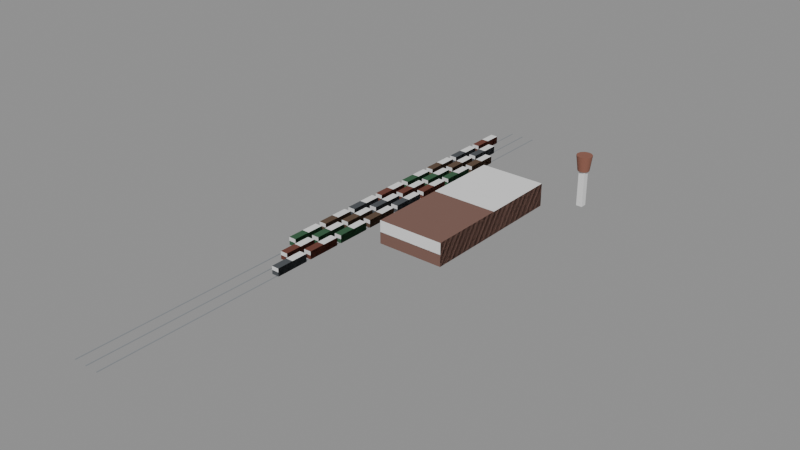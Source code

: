 # Source: theme-rail-2.blend  (saved by Blender 5.3.31; exported with 4.5.12 LTS)
import bpy
from mathutils import Matrix  # noqa: F401  (used for matrix-valued properties, if any)

bpy.ops.wm.read_factory_settings(use_empty=True)
scene = bpy.context.scene
scene.name = 'Scene'

# ---- collections
col_solids = bpy.data.collections.new('solids'); scene.collection.children.link(col_solids)

# ---- materials (node trees are filled in below, after node groups)
mat_7a5a50 = bpy.data.materials.new('#7a5a50')
mat_7a5a50.use_backface_culling = True
mat_7a5a50.diffuse_color = (0.1946, 0.1022, 0.08022, 1.0)
mat_2a2c30 = bpy.data.materials.new('#2a2c30')
mat_2a2c30.use_backface_culling = True
mat_2a2c30.diffuse_color = (0.02315, 0.02519, 0.02956, 1.0)
mat_8a8e92 = bpy.data.materials.new('#8a8e92')
mat_8a8e92.use_backface_culling = True
mat_8a8e92.diffuse_color = (0.2542, 0.2705, 0.2874, 1.0)
mat_6a3a2e = bpy.data.materials.new('#6a3a2e')
mat_6a3a2e.use_backface_culling = True
mat_6a3a2e.diffuse_color = (0.1441, 0.04231, 0.02732, 1.0)
mat_4a4e52 = bpy.data.materials.new('#4a4e52')
mat_4a4e52.use_backface_culling = True
mat_4a4e52.diffuse_color = (0.06848, 0.07619, 0.08438, 1.0)
mat_5a4636 = bpy.data.materials.new('#5a4636')
mat_5a4636.use_backface_culling = True
mat_5a4636.diffuse_color = (0.1022, 0.06125, 0.03689, 1.0)
mat_2f5a3c = bpy.data.materials.new('#2f5a3c')
mat_2f5a3c.use_backface_culling = True
mat_2f5a3c.diffuse_color = (0.02843, 0.1022, 0.04519, 1.0)
mat_8a5a4a = bpy.data.materials.new('#8a5a4a')
mat_8a5a4a.use_backface_culling = True
mat_8a5a4a.diffuse_color = (0.2542, 0.1022, 0.06848, 1.0)

# ---- material node trees
mat_7a5a50.use_nodes = True; mat_7a5a50.node_tree.nodes.clear()
_N = mat_7a5a50.node_tree.nodes; _L = mat_7a5a50.node_tree.links
n0 = _N.new('ShaderNodeBsdfPrincipled'); n0.name = 'Principled BSDF'; n0.location = (-200, 100)
n0.inputs[0].default_value = (0.1946, 0.1022, 0.08022, 1.0)
n0.inputs[2].default_value = 0.9
n0.inputs[10].default_value = 0.005
n1 = _N.new('ShaderNodeOutputMaterial'); n1.name = 'Material Output'; n1.location = (200, 100)
_L.new(n0.outputs[0], n1.inputs[0])
n1.is_active_output = True
mat_2a2c30.use_nodes = True; mat_2a2c30.node_tree.nodes.clear()
_N = mat_2a2c30.node_tree.nodes; _L = mat_2a2c30.node_tree.links
n0 = _N.new('ShaderNodeBsdfPrincipled'); n0.name = 'Principled BSDF'; n0.location = (-200, 100)
n0.inputs[0].default_value = (0.02315, 0.02519, 0.02956, 1.0)
n0.inputs[2].default_value = 0.9
n0.inputs[10].default_value = 0.005
n1 = _N.new('ShaderNodeOutputMaterial'); n1.name = 'Material Output'; n1.location = (200, 100)
_L.new(n0.outputs[0], n1.inputs[0])
n1.is_active_output = True
mat_8a8e92.use_nodes = True; mat_8a8e92.node_tree.nodes.clear()
_N = mat_8a8e92.node_tree.nodes; _L = mat_8a8e92.node_tree.links
n0 = _N.new('ShaderNodeBsdfPrincipled'); n0.name = 'Principled BSDF'; n0.location = (-200, 100)
n0.inputs[0].default_value = (0.2542, 0.2705, 0.2874, 1.0)
n0.inputs[2].default_value = 0.9
n0.inputs[10].default_value = 0.005
n1 = _N.new('ShaderNodeOutputMaterial'); n1.name = 'Material Output'; n1.location = (200, 100)
_L.new(n0.outputs[0], n1.inputs[0])
n1.is_active_output = True
mat_6a3a2e.use_nodes = True; mat_6a3a2e.node_tree.nodes.clear()
_N = mat_6a3a2e.node_tree.nodes; _L = mat_6a3a2e.node_tree.links
n0 = _N.new('ShaderNodeBsdfPrincipled'); n0.name = 'Principled BSDF'; n0.location = (-200, 100)
n0.inputs[0].default_value = (0.1441, 0.04231, 0.02732, 1.0)
n0.inputs[2].default_value = 0.9
n0.inputs[10].default_value = 0.005
n1 = _N.new('ShaderNodeOutputMaterial'); n1.name = 'Material Output'; n1.location = (200, 100)
_L.new(n0.outputs[0], n1.inputs[0])
n1.is_active_output = True
mat_4a4e52.use_nodes = True; mat_4a4e52.node_tree.nodes.clear()
_N = mat_4a4e52.node_tree.nodes; _L = mat_4a4e52.node_tree.links
n0 = _N.new('ShaderNodeBsdfPrincipled'); n0.name = 'Principled BSDF'; n0.location = (-200, 100)
n0.inputs[0].default_value = (0.06848, 0.07619, 0.08438, 1.0)
n0.inputs[2].default_value = 0.9
n0.inputs[10].default_value = 0.005
n1 = _N.new('ShaderNodeOutputMaterial'); n1.name = 'Material Output'; n1.location = (200, 100)
_L.new(n0.outputs[0], n1.inputs[0])
n1.is_active_output = True
mat_5a4636.use_nodes = True; mat_5a4636.node_tree.nodes.clear()
_N = mat_5a4636.node_tree.nodes; _L = mat_5a4636.node_tree.links
n0 = _N.new('ShaderNodeBsdfPrincipled'); n0.name = 'Principled BSDF'; n0.location = (-200, 100)
n0.inputs[0].default_value = (0.1022, 0.06125, 0.03689, 1.0)
n0.inputs[2].default_value = 0.9
n0.inputs[10].default_value = 0.005
n1 = _N.new('ShaderNodeOutputMaterial'); n1.name = 'Material Output'; n1.location = (200, 100)
_L.new(n0.outputs[0], n1.inputs[0])
n1.is_active_output = True
mat_2f5a3c.use_nodes = True; mat_2f5a3c.node_tree.nodes.clear()
_N = mat_2f5a3c.node_tree.nodes; _L = mat_2f5a3c.node_tree.links
n0 = _N.new('ShaderNodeBsdfPrincipled'); n0.name = 'Principled BSDF'; n0.location = (-200, 100)
n0.inputs[0].default_value = (0.02843, 0.1022, 0.04519, 1.0)
n0.inputs[2].default_value = 0.9
n0.inputs[10].default_value = 0.005
n1 = _N.new('ShaderNodeOutputMaterial'); n1.name = 'Material Output'; n1.location = (200, 100)
_L.new(n0.outputs[0], n1.inputs[0])
n1.is_active_output = True
mat_8a5a4a.use_nodes = True; mat_8a5a4a.node_tree.nodes.clear()
_N = mat_8a5a4a.node_tree.nodes; _L = mat_8a5a4a.node_tree.links
n0 = _N.new('ShaderNodeBsdfPrincipled'); n0.name = 'Principled BSDF'; n0.location = (-200, 100)
n0.inputs[0].default_value = (0.2542, 0.1022, 0.06848, 1.0)
n0.inputs[2].default_value = 0.9
n0.inputs[10].default_value = 0.005
n1 = _N.new('ShaderNodeOutputMaterial'); n1.name = 'Material Output'; n1.location = (200, 100)
_L.new(n0.outputs[0], n1.inputs[0])
n1.is_active_output = True

# ---- meshes
me_00__7a5a50 = bpy.data.meshes.new('00_#7a5a50')
me_00__7a5a50.from_pydata([(7.0, 30.0, 0.0), (7.0, -30.0, 0.0), (7.0, 30.0, 9.0), (7.0, -30.0, 9.0), (33.0, 30.0, 0.0), (33.0, -30.0, 0.0), (33.0, 30.0, 9.0), (33.0, -30.0, 9.0)], [], [(0, 1, 3, 2), (2, 3, 7, 6), (6, 7, 5, 4), (4, 5, 1, 0), (2, 6, 4, 0), (7, 3, 1, 5)])
me_00__7a5a50.materials.append(mat_7a5a50)
me_00__7a5a50.update()
me_01__2a2c30_noshadow = bpy.data.meshes.new('01_#2a2c30_noshadow')
me_01__2a2c30_noshadow.from_pydata([(6.75, 27.5, 0.0), (6.75, 20.5, 0.0), (6.75, 27.5, 6.0), (6.75, 20.5, 6.0), (7.05, 27.5, 0.0), (7.05, 20.5, 0.0), (7.05, 27.5, 6.0), (7.05, 20.5, 6.0), (6.75, 15.5, 0.0), (6.75, 8.5, 0.0), (6.75, 15.5, 6.0), (6.75, 8.5, 6.0), (7.05, 15.5, 0.0), (7.05, 8.5, 0.0), (7.05, 15.5, 6.0), (7.05, 8.5, 6.0), (6.75, 3.5, 0.0), (6.75, -3.5, 0.0), (6.75, 3.5, 6.0), (6.75, -3.5, 6.0), (7.05, 3.5, 0.0), (7.05, -3.5, 0.0), (7.05, 3.5, 6.0), (7.05, -3.5, 6.0), (6.75, -8.5, 0.0), (6.75, -15.5, 0.0), (6.75, -8.5, 6.0), (6.75, -15.5, 6.0), (7.05, -8.5, 0.0), (7.05, -15.5, 0.0), (7.05, -8.5, 6.0), (7.05, -15.5, 6.0), (6.75, -20.5, 0.0), (6.75, -27.5, 0.0), (6.75, -20.5, 6.0), (6.75, -27.5, 6.0), (7.05, -20.5, 0.0), (7.05, -27.5, 0.0), (7.05, -20.5, 6.0), (7.05, -27.5, 6.0)], [], [(0, 1, 3, 2), (2, 3, 7, 6), (6, 7, 5, 4), (4, 5, 1, 0), (2, 6, 4, 0), (7, 3, 1, 5), (8, 9, 11, 10), (10, 11, 15, 14), (14, 15, 13, 12), (12, 13, 9, 8), (10, 14, 12, 8), (15, 11, 9, 13), (16, 17, 19, 18), (18, 19, 23, 22), (22, 23, 21, 20), (20, 21, 17, 16), (18, 22, 20, 16), (23, 19, 17, 21), (24, 25, 27, 26), (26, 27, 31, 30), (30, 31, 29, 28), (28, 29, 25, 24), (26, 30, 28, 24), (31, 27, 25, 29), (32, 33, 35, 34), (34, 35, 39, 38), (38, 39, 37, 36), (36, 37, 33, 32), (34, 38, 36, 32), (39, 35, 33, 37)])
me_01__2a2c30_noshadow.materials.append(mat_2a2c30)
me_01__2a2c30_noshadow.update()
me_02__8a8e92_noshadow = bpy.data.meshes.new('02_#8a8e92_noshadow')
me_02__8a8e92_noshadow.from_pydata([(-14.15, 80.0, 0.05), (-14.15, -140.0, 0.05), (-14.15, 80.0, 0.25), (-14.15, -140.0, 0.25), (-13.85, 80.0, 0.05), (-13.85, -140.0, 0.05), (-13.85, 80.0, 0.25), (-13.85, -140.0, 0.25), (-9.15, 80.0, 0.05), (-9.15, -140.0, 0.05), (-9.15, 80.0, 0.25), (-9.15, -140.0, 0.25), (-8.85, 80.0, 0.05), (-8.85, -140.0, 0.05), (-8.85, 80.0, 0.25), (-8.85, -140.0, 0.25), (-4.15, 80.0, 0.05), (-4.15, -140.0, 0.05), (-4.15, 80.0, 0.25), (-4.15, -140.0, 0.25), (-3.85, 80.0, 0.05), (-3.85, -140.0, 0.05), (-3.85, 80.0, 0.25), (-3.85, -140.0, 0.25)], [], [(0, 1, 3, 2), (2, 3, 7, 6), (6, 7, 5, 4), (4, 5, 1, 0), (2, 6, 4, 0), (7, 3, 1, 5), (8, 9, 11, 10), (10, 11, 15, 14), (14, 15, 13, 12), (12, 13, 9, 8), (10, 14, 12, 8), (15, 11, 9, 13), (16, 17, 19, 18), (18, 19, 23, 22), (22, 23, 21, 20), (20, 21, 17, 16), (18, 22, 20, 16), (23, 19, 17, 21)])
me_02__8a8e92_noshadow.materials.append(mat_8a8e92)
me_02__8a8e92_noshadow.update()
me_03__6a3a2e = bpy.data.meshes.new('03_#6a3a2e')
me_03__6a3a2e.from_pydata([(-15.45, 66.5, 0.7), (-15.45, 53.5, 0.7), (-15.45, 66.5, 3.7), (-15.45, 53.5, 3.7), (-12.55, 66.5, 0.7), (-12.55, 53.5, 0.7), (-12.55, 66.5, 3.7), (-12.55, 53.5, 3.7), (-15.45, 6.5, 0.7), (-15.45, -6.5, 0.7), (-15.45, 6.5, 3.7), (-15.45, -6.5, 3.7), (-12.55, 6.5, 0.7), (-12.55, -6.5, 0.7), (-12.55, 6.5, 3.7), (-12.55, -6.5, 3.7), (-10.45, 12.5, 0.7), (-10.45, -0.5, 0.7), (-10.45, 12.5, 3.7), (-10.45, -0.5, 3.7), (-7.55, 12.5, 0.7), (-7.55, -0.5, 0.7), (-7.55, 12.5, 3.7), (-7.55, -0.5, 3.7), (-10.45, -47.5, 0.7), (-10.45, -60.5, 0.7), (-10.45, -47.5, 3.7), (-10.45, -60.5, 3.7), (-7.55, -47.5, 0.7), (-7.55, -60.5, 0.7), (-7.55, -47.5, 3.7), (-7.55, -60.5, 3.7), (-5.45, 18.5, 0.7), (-5.45, 5.5, 0.7), (-5.45, 18.5, 3.7), (-5.45, 5.5, 3.7), (-2.55, 18.5, 0.7), (-2.55, 5.5, 0.7), (-2.55, 18.5, 3.7), (-2.55, 5.5, 3.7), (-5.45, -41.5, 0.7), (-5.45, -54.5, 0.7), (-5.45, -41.5, 3.7), (-5.45, -54.5, 3.7), (-2.55, -41.5, 0.7), (-2.55, -54.5, 0.7), (-2.55, -41.5, 3.7), (-2.55, -54.5, 3.7)], [], [(0, 1, 3, 2), (2, 3, 7, 6), (6, 7, 5, 4), (4, 5, 1, 0), (2, 6, 4, 0), (7, 3, 1, 5), (8, 9, 11, 10), (10, 11, 15, 14), (14, 15, 13, 12), (12, 13, 9, 8), (10, 14, 12, 8), (15, 11, 9, 13), (16, 17, 19, 18), (18, 19, 23, 22), (22, 23, 21, 20), (20, 21, 17, 16), (18, 22, 20, 16), (23, 19, 17, 21), (24, 25, 27, 26), (26, 27, 31, 30), (30, 31, 29, 28), (28, 29, 25, 24), (26, 30, 28, 24), (31, 27, 25, 29), (32, 33, 35, 34), (34, 35, 39, 38), (38, 39, 37, 36), (36, 37, 33, 32), (34, 38, 36, 32), (39, 35, 33, 37), (40, 41, 43, 42), (42, 43, 47, 46), (46, 47, 45, 44), (44, 45, 41, 40), (42, 46, 44, 40), (47, 43, 41, 45)])
me_03__6a3a2e.materials.append(mat_6a3a2e)
me_03__6a3a2e.update()
me_04__4a4e52 = bpy.data.meshes.new('04_#4a4e52')
me_04__4a4e52.from_pydata([(-15.45, 51.5, 0.7), (-15.45, 38.5, 0.7), (-15.45, 51.5, 3.7), (-15.45, 38.5, 3.7), (-12.55, 51.5, 0.7), (-12.55, 38.5, 0.7), (-12.55, 51.5, 3.7), (-12.55, 38.5, 3.7), (-15.45, -8.5, 0.7), (-15.45, -21.5, 0.7), (-15.45, -8.5, 3.7), (-15.45, -21.5, 3.7), (-12.55, -8.5, 0.7), (-12.55, -21.5, 0.7), (-12.55, -8.5, 3.7), (-12.55, -21.5, 3.7), (-10.45, 57.5, 0.7), (-10.45, 44.5, 0.7), (-10.45, 57.5, 3.7), (-10.45, 44.5, 3.7), (-7.55, 57.5, 0.7), (-7.55, 44.5, 0.7), (-7.55, 57.5, 3.7), (-7.55, 44.5, 3.7), (-10.45, -2.5, 0.7), (-10.45, -15.5, 0.7), (-10.45, -2.5, 3.7), (-10.45, -15.5, 3.7), (-7.55, -2.5, 0.7), (-7.55, -15.5, 0.7), (-7.55, -2.5, 3.7), (-7.55, -15.5, 3.7), (-5.45, 3.5, 0.7), (-5.45, -9.5, 0.7), (-5.45, 3.5, 3.7), (-5.45, -9.5, 3.7), (-2.55, 3.5, 0.7), (-2.55, -9.5, 0.7), (-2.55, 3.5, 3.7), (-2.55, -9.5, 3.7), (-5.45, -56.5, 0.7), (-5.45, -69.5, 0.7), (-5.45, -56.5, 3.7), (-5.45, -69.5, 3.7), (-2.55, -56.5, 0.7), (-2.55, -69.5, 0.7), (-2.55, -56.5, 3.7), (-2.55, -69.5, 3.7)], [], [(0, 1, 3, 2), (2, 3, 7, 6), (6, 7, 5, 4), (4, 5, 1, 0), (2, 6, 4, 0), (7, 3, 1, 5), (8, 9, 11, 10), (10, 11, 15, 14), (14, 15, 13, 12), (12, 13, 9, 8), (10, 14, 12, 8), (15, 11, 9, 13), (16, 17, 19, 18), (18, 19, 23, 22), (22, 23, 21, 20), (20, 21, 17, 16), (18, 22, 20, 16), (23, 19, 17, 21), (24, 25, 27, 26), (26, 27, 31, 30), (30, 31, 29, 28), (28, 29, 25, 24), (26, 30, 28, 24), (31, 27, 25, 29), (32, 33, 35, 34), (34, 35, 39, 38), (38, 39, 37, 36), (36, 37, 33, 32), (34, 38, 36, 32), (39, 35, 33, 37), (40, 41, 43, 42), (42, 43, 47, 46), (46, 47, 45, 44), (44, 45, 41, 40), (42, 46, 44, 40), (47, 43, 41, 45)])
me_04__4a4e52.materials.append(mat_4a4e52)
me_04__4a4e52.update()
me_05__5a4636 = bpy.data.meshes.new('05_#5a4636')
me_05__5a4636.from_pydata([(-15.45, 36.5, 0.7), (-15.45, 23.5, 0.7), (-15.45, 36.5, 3.7), (-15.45, 23.5, 3.7), (-12.55, 36.5, 0.7), (-12.55, 23.5, 0.7), (-12.55, 36.5, 3.7), (-12.55, 23.5, 3.7), (-15.45, -23.5, 0.7), (-15.45, -36.5, 0.7), (-15.45, -23.5, 3.7), (-15.45, -36.5, 3.7), (-12.55, -23.5, 0.7), (-12.55, -36.5, 0.7), (-12.55, -23.5, 3.7), (-12.55, -36.5, 3.7), (-10.45, 42.5, 0.7), (-10.45, 29.5, 0.7), (-10.45, 42.5, 3.7), (-10.45, 29.5, 3.7), (-7.55, 42.5, 0.7), (-7.55, 29.5, 0.7), (-7.55, 42.5, 3.7), (-7.55, 29.5, 3.7), (-10.45, -17.5, 0.7), (-10.45, -30.5, 0.7), (-10.45, -17.5, 3.7), (-10.45, -30.5, 3.7), (-7.55, -17.5, 0.7), (-7.55, -30.5, 0.7), (-7.55, -17.5, 3.7), (-7.55, -30.5, 3.7), (-5.45, 48.5, 0.7), (-5.45, 35.5, 0.7), (-5.45, 48.5, 3.7), (-5.45, 35.5, 3.7), (-2.55, 48.5, 0.7), (-2.55, 35.5, 0.7), (-2.55, 48.5, 3.7), (-2.55, 35.5, 3.7), (-5.45, -11.5, 0.7), (-5.45, -24.5, 0.7), (-5.45, -11.5, 3.7), (-5.45, -24.5, 3.7), (-2.55, -11.5, 0.7), (-2.55, -24.5, 0.7), (-2.55, -11.5, 3.7), (-2.55, -24.5, 3.7)], [], [(0, 1, 3, 2), (2, 3, 7, 6), (6, 7, 5, 4), (4, 5, 1, 0), (2, 6, 4, 0), (7, 3, 1, 5), (8, 9, 11, 10), (10, 11, 15, 14), (14, 15, 13, 12), (12, 13, 9, 8), (10, 14, 12, 8), (15, 11, 9, 13), (16, 17, 19, 18), (18, 19, 23, 22), (22, 23, 21, 20), (20, 21, 17, 16), (18, 22, 20, 16), (23, 19, 17, 21), (24, 25, 27, 26), (26, 27, 31, 30), (30, 31, 29, 28), (28, 29, 25, 24), (26, 30, 28, 24), (31, 27, 25, 29), (32, 33, 35, 34), (34, 35, 39, 38), (38, 39, 37, 36), (36, 37, 33, 32), (34, 38, 36, 32), (39, 35, 33, 37), (40, 41, 43, 42), (42, 43, 47, 46), (46, 47, 45, 44), (44, 45, 41, 40), (42, 46, 44, 40), (47, 43, 41, 45)])
me_05__5a4636.materials.append(mat_5a4636)
me_05__5a4636.update()
me_06__2f5a3c = bpy.data.meshes.new('06_#2f5a3c')
me_06__2f5a3c.from_pydata([(-15.45, 21.5, 0.7), (-15.45, 8.5, 0.7), (-15.45, 21.5, 3.7), (-15.45, 8.5, 3.7), (-12.55, 21.5, 0.7), (-12.55, 8.5, 0.7), (-12.55, 21.5, 3.7), (-12.55, 8.5, 3.7), (-15.45, -38.5, 0.7), (-15.45, -51.5, 0.7), (-15.45, -38.5, 3.7), (-15.45, -51.5, 3.7), (-12.55, -38.5, 0.7), (-12.55, -51.5, 0.7), (-12.55, -38.5, 3.7), (-12.55, -51.5, 3.7), (-10.45, 27.5, 0.7), (-10.45, 14.5, 0.7), (-10.45, 27.5, 3.7), (-10.45, 14.5, 3.7), (-7.55, 27.5, 0.7), (-7.55, 14.5, 0.7), (-7.55, 27.5, 3.7), (-7.55, 14.5, 3.7), (-10.45, -32.5, 0.7), (-10.45, -45.5, 0.7), (-10.45, -32.5, 3.7), (-10.45, -45.5, 3.7), (-7.55, -32.5, 0.7), (-7.55, -45.5, 0.7), (-7.55, -32.5, 3.7), (-7.55, -45.5, 3.7), (-5.45, 33.5, 0.7), (-5.45, 20.5, 0.7), (-5.45, 33.5, 3.7), (-5.45, 20.5, 3.7), (-2.55, 33.5, 0.7), (-2.55, 20.5, 0.7), (-2.55, 33.5, 3.7), (-2.55, 20.5, 3.7), (-5.45, -26.5, 0.7), (-5.45, -39.5, 0.7), (-5.45, -26.5, 3.7), (-5.45, -39.5, 3.7), (-2.55, -26.5, 0.7), (-2.55, -39.5, 0.7), (-2.55, -26.5, 3.7), (-2.55, -39.5, 3.7)], [], [(0, 1, 3, 2), (2, 3, 7, 6), (6, 7, 5, 4), (4, 5, 1, 0), (2, 6, 4, 0), (7, 3, 1, 5), (8, 9, 11, 10), (10, 11, 15, 14), (14, 15, 13, 12), (12, 13, 9, 8), (10, 14, 12, 8), (15, 11, 9, 13), (16, 17, 19, 18), (18, 19, 23, 22), (22, 23, 21, 20), (20, 21, 17, 16), (18, 22, 20, 16), (23, 19, 17, 21), (24, 25, 27, 26), (26, 27, 31, 30), (30, 31, 29, 28), (28, 29, 25, 24), (26, 30, 28, 24), (31, 27, 25, 29), (32, 33, 35, 34), (34, 35, 39, 38), (38, 39, 37, 36), (36, 37, 33, 32), (34, 38, 36, 32), (39, 35, 33, 37), (40, 41, 43, 42), (42, 43, 47, 46), (46, 47, 45, 44), (44, 45, 41, 40), (42, 46, 44, 40), (47, 43, 41, 45)])
me_06__2f5a3c.materials.append(mat_2f5a3c)
me_06__2f5a3c.update()
me_07__8a5a4a = bpy.data.meshes.new('07_#8a5a4a')
me_07__8a5a4a.from_pydata([(44.0, 41.2, 0.0), (44.0, 41.2, 14.0), (44.71, 40.97, 0.0), (44.71, 40.97, 14.0), (45.14, 40.37, 0.0), (45.14, 40.37, 14.0), (45.14, 39.63, 0.0), (45.14, 39.63, 14.0), (44.71, 39.03, 0.0), (44.71, 39.03, 14.0), (44.0, 38.8, 0.0), (44.0, 38.8, 14.0), (43.29, 39.03, 0.0), (43.29, 39.03, 14.0), (42.86, 39.63, 0.0), (42.86, 39.63, 14.0), (42.86, 40.37, 0.0), (42.86, 40.37, 14.0), (43.29, 40.97, 0.0), (43.29, 40.97, 14.0), (44.0, 42.2, 14.0), (44.0, 43.0, 20.0), (45.1, 41.91, 14.0), (45.5, 42.6, 20.0), (45.91, 41.1, 14.0), (46.6, 41.5, 20.0), (46.2, 40.0, 14.0), (47.0, 40.0, 20.0), (45.91, 38.9, 14.0), (46.6, 38.5, 20.0), (45.1, 38.09, 14.0), (45.5, 37.4, 20.0), (44.0, 37.8, 14.0), (44.0, 37.0, 20.0), (42.9, 38.09, 14.0), (42.5, 37.4, 20.0), (42.09, 38.9, 14.0), (41.4, 38.5, 20.0), (41.8, 40.0, 14.0), (41.0, 40.0, 20.0), (42.09, 41.1, 14.0), (41.4, 41.5, 20.0), (42.9, 41.91, 14.0), (42.5, 42.6, 20.0)], [], [(30, 31, 33, 32), (24, 25, 27, 26), (0, 1, 3, 2), (2, 3, 5, 4), (4, 5, 7, 6), (28, 29, 31, 30), (22, 23, 25, 24), (6, 7, 9, 8), (8, 9, 11, 10), (10, 11, 13, 12), (26, 27, 29, 28), (20, 21, 23, 22), (12, 13, 15, 14), (14, 15, 17, 16), (3, 1, 19, 17, 15, 13, 11, 9, 7, 5), (16, 17, 19, 18), (18, 19, 1, 0), (0, 2, 4, 6, 8, 10, 12, 14, 16, 18), (32, 33, 35, 34), (34, 35, 37, 36), (36, 37, 39, 38), (38, 39, 41, 40), (27, 25, 23, 21, 43, 41, 39, 37, 35, 33, 31, 29), (40, 41, 43, 42), (42, 43, 21, 20), (32, 34, 36, 38, 40, 42, 20, 22, 24, 26, 28, 30)])
me_07__8a5a4a.polygons.foreach_set('use_smooth', [1, 1, 1, 1, 1, 1, 1, 1, 1, 1, 1, 1, 1, 1, 0, 1, 1, 0, 1, 1, 1, 1, 0, 1, 1, 0])
_k = set([(0, 2), (0, 18), (1, 3), (1, 19), (2, 4), (3, 5), (4, 6), (5, 7), (6, 8), (7, 9), (8, 10), (9, 11), (10, 12), (11, 13), (12, 14), (13, 15), (14, 16), (15, 17), (16, 18), (17, 19), (20, 22), (20, 42), (21, 23), (21, 43), (22, 24), (23, 25), (24, 26), (25, 27), (26, 28), (27, 29), (28, 30), (29, 31), (30, 32), (31, 33), (32, 34), (33, 35), (34, 36), (35, 37), (36, 38), (37, 39), (38, 40), (39, 41), (40, 42), (41, 43)])
me_07__8a5a4a.attributes.new('sharp_edge', 'BOOLEAN', 'EDGE').data.foreach_set('value', [ (min(e.vertices), max(e.vertices)) in _k for e in me_07__8a5a4a.edges])
me_07__8a5a4a.materials.append(mat_8a5a4a)
me_07__8a5a4a.update()
me_solid = bpy.data.meshes.new('solid')
me_solid.from_pydata([(-0.5, -0.5, -0.5), (-0.5, -0.5, 0.5), (-0.5, 0.5, -0.5), (-0.5, 0.5, 0.5), (0.5, -0.5, -0.5), (0.5, -0.5, 0.5), (0.5, 0.5, -0.5), (0.5, 0.5, 0.5)], [], [(0, 1, 3, 2), (2, 3, 7, 6), (6, 7, 5, 4), (4, 5, 1, 0), (2, 6, 4, 0), (7, 3, 1, 5)])
me_solid.update()

# ---- objects
ob_00__7a5a50 = bpy.data.objects.new('00_#7a5a50', me_00__7a5a50)
ob_01__2a2c30_noshadow = bpy.data.objects.new('01_#2a2c30_noshadow', me_01__2a2c30_noshadow)
ob_02__8a8e92_noshadow = bpy.data.objects.new('02_#8a8e92_noshadow', me_02__8a8e92_noshadow)
ob_03__6a3a2e = bpy.data.objects.new('03_#6a3a2e', me_03__6a3a2e)
ob_04__4a4e52 = bpy.data.objects.new('04_#4a4e52', me_04__4a4e52)
ob_05__5a4636 = bpy.data.objects.new('05_#5a4636', me_05__5a4636)
ob_06__2f5a3c = bpy.data.objects.new('06_#2f5a3c', me_06__2f5a3c)
ob_07__8a5a4a = bpy.data.objects.new('07_#8a5a4a', me_07__8a5a4a)
ob_solid = bpy.data.objects.new('solid', me_solid)
ob_solid_001 = bpy.data.objects.new('solid.001', me_solid)
ob_solid_002 = bpy.data.objects.new('solid.002', me_solid)
ob_solid_003 = bpy.data.objects.new('solid.003', me_solid)
ob_solid_004 = bpy.data.objects.new('solid.004', me_solid)
ob_solid_005 = bpy.data.objects.new('solid.005', me_solid)
ob_solid_006 = bpy.data.objects.new('solid.006', me_solid)
ob_solid_007 = bpy.data.objects.new('solid.007', me_solid)
ob_solid_008 = bpy.data.objects.new('solid.008', me_solid)
ob_solid_009 = bpy.data.objects.new('solid.009', me_solid)
ob_solid_010 = bpy.data.objects.new('solid.010', me_solid)
ob_solid_011 = bpy.data.objects.new('solid.011', me_solid)
ob_solid_012 = bpy.data.objects.new('solid.012', me_solid)
ob_solid_013 = bpy.data.objects.new('solid.013', me_solid)
ob_solid_014 = bpy.data.objects.new('solid.014', me_solid)
ob_solid_015 = bpy.data.objects.new('solid.015', me_solid)
ob_solid_016 = bpy.data.objects.new('solid.016', me_solid)
ob_solid_017 = bpy.data.objects.new('solid.017', me_solid)
ob_solid_018 = bpy.data.objects.new('solid.018', me_solid)
ob_solid_019 = bpy.data.objects.new('solid.019', me_solid)
ob_solid_020 = bpy.data.objects.new('solid.020', me_solid)
ob_solid_021 = bpy.data.objects.new('solid.021', me_solid)
ob_solid_022 = bpy.data.objects.new('solid.022', me_solid)
ob_solid_023 = bpy.data.objects.new('solid.023', me_solid)
ob_solid_024 = bpy.data.objects.new('solid.024', me_solid)
ob_solid_025 = bpy.data.objects.new('solid.025', me_solid)
ob_solid_026 = bpy.data.objects.new('solid.026', me_solid)
ob_solid_027 = bpy.data.objects.new('solid.027', me_solid)
ob_solid_028 = bpy.data.objects.new('solid.028', me_solid)
ob_solid_029 = bpy.data.objects.new('solid.029', me_solid)
ob_solid_030 = bpy.data.objects.new('solid.030', me_solid)

# ---- transforms, parenting, visibility, modifiers, constraints
ob_00__7a5a50.location = (0.0, 0.0, 0.0)
ob_01__2a2c30_noshadow.location = (0.0, 0.0, 0.0)
ob_02__8a8e92_noshadow.location = (0.0, 0.0, 0.0)
ob_03__6a3a2e.location = (0.0, 0.0, 0.0)
ob_04__4a4e52.location = (0.0, 0.0, 0.0)
ob_05__5a4636.location = (0.0, 0.0, 0.0)
ob_06__2f5a3c.location = (0.0, 0.0, 0.0)
ob_07__8a5a4a.location = (0.0, 0.0, 0.0)
ob_solid.location = (20.0, 0.0, 4.5)
ob_solid.rotation_euler = (1.571, -0.0, 0.0)
ob_solid.scale = (26.0, 9.0, 60.0)
ob_solid.display_type = 'WIRE'
ob_solid_001.location = (6.9, 24.0, 3.0)
ob_solid_001.rotation_euler = (1.571, -0.0, 0.0)
ob_solid_001.scale = (0.3, 6.0, 7.0)
ob_solid_001.display_type = 'WIRE'
ob_solid_002.location = (6.9, 12.0, 3.0)
ob_solid_002.rotation_euler = (1.571, -0.0, 0.0)
ob_solid_002.scale = (0.3, 6.0, 7.0)
ob_solid_002.display_type = 'WIRE'
ob_solid_003.location = (6.9, 0.0, 3.0)
ob_solid_003.rotation_euler = (1.571, -0.0, 0.0)
ob_solid_003.scale = (0.3, 6.0, 7.0)
ob_solid_003.display_type = 'WIRE'
ob_solid_004.location = (6.9, -12.0, 3.0)
ob_solid_004.rotation_euler = (1.571, -0.0, 0.0)
ob_solid_004.scale = (0.3, 6.0, 7.0)
ob_solid_004.display_type = 'WIRE'
ob_solid_005.location = (6.9, -24.0, 3.0)
ob_solid_005.rotation_euler = (1.571, -0.0, 0.0)
ob_solid_005.scale = (0.3, 6.0, 7.0)
ob_solid_005.display_type = 'WIRE'
ob_solid_006.location = (-14.0, 60.0, 2.2)
ob_solid_006.rotation_euler = (1.571, -0.0, 0.0)
ob_solid_006.scale = (2.9, 3.0, 13.0)
ob_solid_006.display_type = 'WIRE'
ob_solid_007.location = (-14.0, 45.0, 2.2)
ob_solid_007.rotation_euler = (1.571, -0.0, 0.0)
ob_solid_007.scale = (2.9, 3.0, 13.0)
ob_solid_007.display_type = 'WIRE'
ob_solid_008.location = (-14.0, 30.0, 2.2)
ob_solid_008.rotation_euler = (1.571, -0.0, 0.0)
ob_solid_008.scale = (2.9, 3.0, 13.0)
ob_solid_008.display_type = 'WIRE'
ob_solid_009.location = (-14.0, 15.0, 2.2)
ob_solid_009.rotation_euler = (1.571, -0.0, 0.0)
ob_solid_009.scale = (2.9, 3.0, 13.0)
ob_solid_009.display_type = 'WIRE'
ob_solid_010.location = (-14.0, 0.0, 2.2)
ob_solid_010.rotation_euler = (1.571, -0.0, 0.0)
ob_solid_010.scale = (2.9, 3.0, 13.0)
ob_solid_010.display_type = 'WIRE'
ob_solid_011.location = (-14.0, -15.0, 2.2)
ob_solid_011.rotation_euler = (1.571, -0.0, 0.0)
ob_solid_011.scale = (2.9, 3.0, 13.0)
ob_solid_011.display_type = 'WIRE'
ob_solid_012.location = (-14.0, -30.0, 2.2)
ob_solid_012.rotation_euler = (1.571, -0.0, 0.0)
ob_solid_012.scale = (2.9, 3.0, 13.0)
ob_solid_012.display_type = 'WIRE'
ob_solid_013.location = (-14.0, -45.0, 2.2)
ob_solid_013.rotation_euler = (1.571, -0.0, 0.0)
ob_solid_013.scale = (2.9, 3.0, 13.0)
ob_solid_013.display_type = 'WIRE'
ob_solid_014.location = (-9.0, 51.0, 2.2)
ob_solid_014.rotation_euler = (1.571, -0.0, 0.0)
ob_solid_014.scale = (2.9, 3.0, 13.0)
ob_solid_014.display_type = 'WIRE'
ob_solid_015.location = (-9.0, 36.0, 2.2)
ob_solid_015.rotation_euler = (1.571, -0.0, 0.0)
ob_solid_015.scale = (2.9, 3.0, 13.0)
ob_solid_015.display_type = 'WIRE'
ob_solid_016.location = (-9.0, 21.0, 2.2)
ob_solid_016.rotation_euler = (1.571, -0.0, 0.0)
ob_solid_016.scale = (2.9, 3.0, 13.0)
ob_solid_016.display_type = 'WIRE'
ob_solid_017.location = (-9.0, 6.0, 2.2)
ob_solid_017.rotation_euler = (1.571, -0.0, 0.0)
ob_solid_017.scale = (2.9, 3.0, 13.0)
ob_solid_017.display_type = 'WIRE'
ob_solid_018.location = (-9.0, -9.0, 2.2)
ob_solid_018.rotation_euler = (1.571, -0.0, 0.0)
ob_solid_018.scale = (2.9, 3.0, 13.0)
ob_solid_018.display_type = 'WIRE'
ob_solid_019.location = (-9.0, -24.0, 2.2)
ob_solid_019.rotation_euler = (1.571, -0.0, 0.0)
ob_solid_019.scale = (2.9, 3.0, 13.0)
ob_solid_019.display_type = 'WIRE'
ob_solid_020.location = (-9.0, -39.0, 2.2)
ob_solid_020.rotation_euler = (1.571, -0.0, 0.0)
ob_solid_020.scale = (2.9, 3.0, 13.0)
ob_solid_020.display_type = 'WIRE'
ob_solid_021.location = (-9.0, -54.0, 2.2)
ob_solid_021.rotation_euler = (1.571, -0.0, 0.0)
ob_solid_021.scale = (2.9, 3.0, 13.0)
ob_solid_021.display_type = 'WIRE'
ob_solid_022.location = (-4.0, 42.0, 2.2)
ob_solid_022.rotation_euler = (1.571, -0.0, 0.0)
ob_solid_022.scale = (2.9, 3.0, 13.0)
ob_solid_022.display_type = 'WIRE'
ob_solid_023.location = (-4.0, 27.0, 2.2)
ob_solid_023.rotation_euler = (1.571, -0.0, 0.0)
ob_solid_023.scale = (2.9, 3.0, 13.0)
ob_solid_023.display_type = 'WIRE'
ob_solid_024.location = (-4.0, 12.0, 2.2)
ob_solid_024.rotation_euler = (1.571, -0.0, 0.0)
ob_solid_024.scale = (2.9, 3.0, 13.0)
ob_solid_024.display_type = 'WIRE'
ob_solid_025.location = (-4.0, -3.0, 2.2)
ob_solid_025.rotation_euler = (1.571, -0.0, 0.0)
ob_solid_025.scale = (2.9, 3.0, 13.0)
ob_solid_025.display_type = 'WIRE'
ob_solid_026.location = (-4.0, -18.0, 2.2)
ob_solid_026.rotation_euler = (1.571, -0.0, 0.0)
ob_solid_026.scale = (2.9, 3.0, 13.0)
ob_solid_026.display_type = 'WIRE'
ob_solid_027.location = (-4.0, -33.0, 2.2)
ob_solid_027.rotation_euler = (1.571, -0.0, 0.0)
ob_solid_027.scale = (2.9, 3.0, 13.0)
ob_solid_027.display_type = 'WIRE'
ob_solid_028.location = (-4.0, -48.0, 2.2)
ob_solid_028.rotation_euler = (1.571, -0.0, 0.0)
ob_solid_028.scale = (2.9, 3.0, 13.0)
ob_solid_028.display_type = 'WIRE'
ob_solid_029.location = (-4.0, -63.0, 2.2)
ob_solid_029.rotation_euler = (1.571, -0.0, 0.0)
ob_solid_029.scale = (2.9, 3.0, 13.0)
ob_solid_029.display_type = 'WIRE'
ob_solid_030.location = (44.0, 40.0, 7.0)
ob_solid_030.rotation_euler = (1.571, -0.0, 0.0)
ob_solid_030.scale = (2.4, 14.0, 2.4)
ob_solid_030.display_type = 'WIRE'

# ---- collection membership
scene.collection.objects.link(ob_00__7a5a50)
scene.collection.objects.link(ob_01__2a2c30_noshadow)
scene.collection.objects.link(ob_02__8a8e92_noshadow)
scene.collection.objects.link(ob_03__6a3a2e)
scene.collection.objects.link(ob_04__4a4e52)
scene.collection.objects.link(ob_05__5a4636)
scene.collection.objects.link(ob_06__2f5a3c)
scene.collection.objects.link(ob_07__8a5a4a)
col_solids.objects.link(ob_solid)
col_solids.objects.link(ob_solid_001)
col_solids.objects.link(ob_solid_002)
col_solids.objects.link(ob_solid_003)
col_solids.objects.link(ob_solid_004)
col_solids.objects.link(ob_solid_005)
col_solids.objects.link(ob_solid_006)
col_solids.objects.link(ob_solid_007)
col_solids.objects.link(ob_solid_008)
col_solids.objects.link(ob_solid_009)
col_solids.objects.link(ob_solid_010)
col_solids.objects.link(ob_solid_011)
col_solids.objects.link(ob_solid_012)
col_solids.objects.link(ob_solid_013)
col_solids.objects.link(ob_solid_014)
col_solids.objects.link(ob_solid_015)
col_solids.objects.link(ob_solid_016)
col_solids.objects.link(ob_solid_017)
col_solids.objects.link(ob_solid_018)
col_solids.objects.link(ob_solid_019)
col_solids.objects.link(ob_solid_020)
col_solids.objects.link(ob_solid_021)
col_solids.objects.link(ob_solid_022)
col_solids.objects.link(ob_solid_023)
col_solids.objects.link(ob_solid_024)
col_solids.objects.link(ob_solid_025)
col_solids.objects.link(ob_solid_026)
col_solids.objects.link(ob_solid_027)
col_solids.objects.link(ob_solid_028)
col_solids.objects.link(ob_solid_029)
col_solids.objects.link(ob_solid_030)

# ---- scene / render settings (as saved in the file)
scene.frame_start = 1; scene.frame_end = 250; scene.frame_set(1)
scene.render.engine = 'BLENDER_EEVEE_NEXT'
scene.render.bake_bias = 0.0
scene.render.bake_samples = 0
scene.render.compositor_device = 'GPU'
scene.eevee.use_volume_custom_range = False
scene.eevee.fast_gi_thickness_near = 0.1
scene.eevee.fast_gi_thickness_far = 0.0
scene.eevee.ray_tracing_options.screen_trace_thickness = 0.1
bpy.context.view_layer.update()

# ---- added for rendering (the .blend has no active camera and no usable light): camera, sun + grey world if the file has none
cam_auto = bpy.data.cameras.new('AutoCamera')
cam_auto.lens = 50.0
cam_auto.sensor_width = 36.0
cam_auto.clip_end = 3727.59
ob_auto_camera = bpy.data.objects.new('AutoCamera', cam_auto)
scene.collection.objects.link(ob_auto_camera)
ob_auto_camera.location = (228.174, -284.879, 179.919)
ob_auto_camera.rotation_euler = (1.09748, -7.21219e-08, 0.694738)
scene.camera = ob_auto_camera
light_auto_sun = bpy.data.lights.new('AutoSun', 'SUN')
light_auto_sun.energy = 3.0
light_auto_sun.angle = 0.0523599
ob_auto_sun = bpy.data.objects.new('AutoSun', light_auto_sun)
scene.collection.objects.link(ob_auto_sun)
ob_auto_sun.rotation_euler = (0.872665, 0.174533, 0.523599)
if scene.world is None:
    world_auto = bpy.data.worlds.new('AutoWorld')
    world_auto.color = (0.3, 0.3, 0.3)
    scene.world = world_auto
bpy.context.view_layer.update()
